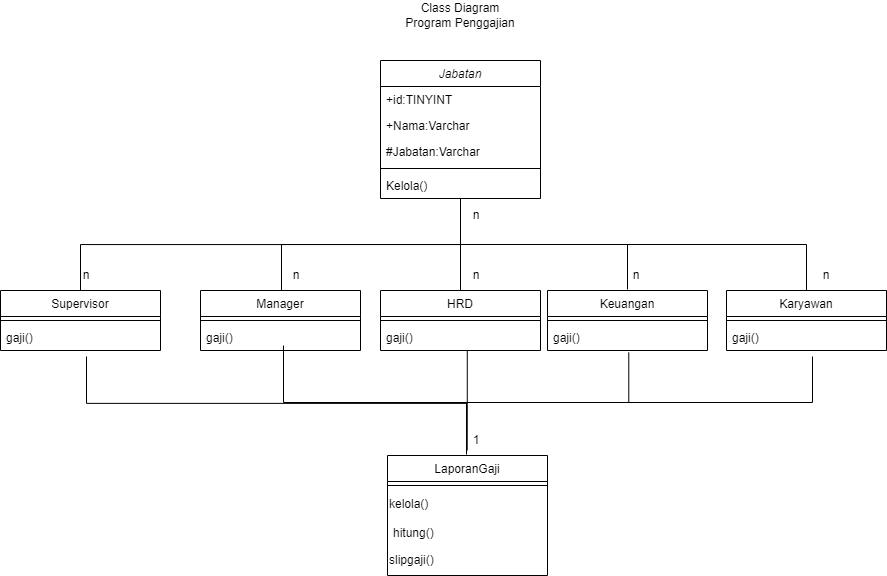

The diagram above was exported from draw.io. Its source (the exported page's mxGraphModel, read from the mxfile embedded in the PNG):
<mxGraphModel dx="1221" dy="733" grid="1" gridSize="10" guides="1" tooltips="1" connect="1" arrows="1" fold="1" page="1" pageScale="1" pageWidth="827" pageHeight="1169" math="0" shadow="0">
  <root>
    <mxCell id="WIyWlLk6GJQsqaUBKTNV-0" />
    <mxCell id="WIyWlLk6GJQsqaUBKTNV-1" parent="WIyWlLk6GJQsqaUBKTNV-0" />
    <mxCell id="zkfFHV4jXpPFQw0GAbJ--0" value="Jabatan" style="swimlane;fontStyle=2;align=center;verticalAlign=top;childLayout=stackLayout;horizontal=1;startSize=26;horizontalStack=0;resizeParent=1;resizeLast=0;collapsible=1;marginBottom=0;rounded=0;shadow=0;strokeWidth=1;" parent="WIyWlLk6GJQsqaUBKTNV-1" vertex="1">
      <mxGeometry x="384" y="130" width="160" height="138" as="geometry">
        <mxRectangle x="230" y="140" width="160" height="26" as="alternateBounds" />
      </mxGeometry>
    </mxCell>
    <mxCell id="zkfFHV4jXpPFQw0GAbJ--2" value="+id:TINYINT" style="text;align=left;verticalAlign=top;spacingLeft=4;spacingRight=4;overflow=hidden;rotatable=0;points=[[0,0.5],[1,0.5]];portConstraint=eastwest;rounded=0;shadow=0;html=0;" parent="zkfFHV4jXpPFQw0GAbJ--0" vertex="1">
      <mxGeometry y="26" width="160" height="26" as="geometry" />
    </mxCell>
    <mxCell id="zkfFHV4jXpPFQw0GAbJ--1" value="+Nama:Varchar" style="text;align=left;verticalAlign=top;spacingLeft=4;spacingRight=4;overflow=hidden;rotatable=0;points=[[0,0.5],[1,0.5]];portConstraint=eastwest;" parent="zkfFHV4jXpPFQw0GAbJ--0" vertex="1">
      <mxGeometry y="52" width="160" height="26" as="geometry" />
    </mxCell>
    <mxCell id="zkfFHV4jXpPFQw0GAbJ--3" value="#Jabatan:Varchar" style="text;align=left;verticalAlign=top;spacingLeft=4;spacingRight=4;overflow=hidden;rotatable=0;points=[[0,0.5],[1,0.5]];portConstraint=eastwest;rounded=0;shadow=0;html=0;" parent="zkfFHV4jXpPFQw0GAbJ--0" vertex="1">
      <mxGeometry y="78" width="160" height="26" as="geometry" />
    </mxCell>
    <mxCell id="zkfFHV4jXpPFQw0GAbJ--4" value="" style="line;html=1;strokeWidth=1;align=left;verticalAlign=middle;spacingTop=-1;spacingLeft=3;spacingRight=3;rotatable=0;labelPosition=right;points=[];portConstraint=eastwest;" parent="zkfFHV4jXpPFQw0GAbJ--0" vertex="1">
      <mxGeometry y="104" width="160" height="8" as="geometry" />
    </mxCell>
    <mxCell id="zkfFHV4jXpPFQw0GAbJ--5" value="Kelola()" style="text;align=left;verticalAlign=top;spacingLeft=4;spacingRight=4;overflow=hidden;rotatable=0;points=[[0,0.5],[1,0.5]];portConstraint=eastwest;" parent="zkfFHV4jXpPFQw0GAbJ--0" vertex="1">
      <mxGeometry y="112" width="160" height="26" as="geometry" />
    </mxCell>
    <mxCell id="zkfFHV4jXpPFQw0GAbJ--6" value="Supervisor" style="swimlane;fontStyle=0;align=center;verticalAlign=top;childLayout=stackLayout;horizontal=1;startSize=26;horizontalStack=0;resizeParent=1;resizeLast=0;collapsible=1;marginBottom=0;rounded=0;shadow=0;strokeWidth=1;" parent="WIyWlLk6GJQsqaUBKTNV-1" vertex="1">
      <mxGeometry x="4" y="360" width="160" height="60" as="geometry">
        <mxRectangle x="130" y="380" width="160" height="26" as="alternateBounds" />
      </mxGeometry>
    </mxCell>
    <mxCell id="zkfFHV4jXpPFQw0GAbJ--9" value="" style="line;html=1;strokeWidth=1;align=left;verticalAlign=middle;spacingTop=-1;spacingLeft=3;spacingRight=3;rotatable=0;labelPosition=right;points=[];portConstraint=eastwest;" parent="zkfFHV4jXpPFQw0GAbJ--6" vertex="1">
      <mxGeometry y="26" width="160" height="8" as="geometry" />
    </mxCell>
    <mxCell id="zkfFHV4jXpPFQw0GAbJ--10" value="gaji()" style="text;align=left;verticalAlign=top;spacingLeft=4;spacingRight=4;overflow=hidden;rotatable=0;points=[[0,0.5],[1,0.5]];portConstraint=eastwest;fontStyle=0" parent="zkfFHV4jXpPFQw0GAbJ--6" vertex="1">
      <mxGeometry y="34" width="160" height="26" as="geometry" />
    </mxCell>
    <mxCell id="zkfFHV4jXpPFQw0GAbJ--12" value="" style="endArrow=none;endSize=10;endFill=0;shadow=0;strokeWidth=1;rounded=0;edgeStyle=elbowEdgeStyle;elbow=vertical;" parent="WIyWlLk6GJQsqaUBKTNV-1" source="zkfFHV4jXpPFQw0GAbJ--6" target="zkfFHV4jXpPFQw0GAbJ--0" edge="1">
      <mxGeometry width="160" relative="1" as="geometry">
        <mxPoint x="200" y="203" as="sourcePoint" />
        <mxPoint x="200" y="203" as="targetPoint" />
      </mxGeometry>
    </mxCell>
    <mxCell id="zkfFHV4jXpPFQw0GAbJ--16" value="" style="endArrow=none;endSize=10;endFill=0;shadow=0;strokeWidth=1;rounded=0;edgeStyle=elbowEdgeStyle;elbow=vertical;exitX=0.5;exitY=0;exitDx=0;exitDy=0;" parent="WIyWlLk6GJQsqaUBKTNV-1" source="ZutWId3ajcvsyDaq-Qbc-5" target="zkfFHV4jXpPFQw0GAbJ--0" edge="1">
      <mxGeometry width="160" relative="1" as="geometry">
        <mxPoint x="410" y="360" as="sourcePoint" />
        <mxPoint x="310" y="271" as="targetPoint" />
      </mxGeometry>
    </mxCell>
    <mxCell id="ZutWId3ajcvsyDaq-Qbc-2" value="Manager" style="swimlane;fontStyle=0;align=center;verticalAlign=top;childLayout=stackLayout;horizontal=1;startSize=26;horizontalStack=0;resizeParent=1;resizeLast=0;collapsible=1;marginBottom=0;rounded=0;shadow=0;strokeWidth=1;" vertex="1" parent="WIyWlLk6GJQsqaUBKTNV-1">
      <mxGeometry x="204" y="360" width="160" height="60" as="geometry">
        <mxRectangle x="130" y="380" width="160" height="26" as="alternateBounds" />
      </mxGeometry>
    </mxCell>
    <mxCell id="ZutWId3ajcvsyDaq-Qbc-3" value="" style="line;html=1;strokeWidth=1;align=left;verticalAlign=middle;spacingTop=-1;spacingLeft=3;spacingRight=3;rotatable=0;labelPosition=right;points=[];portConstraint=eastwest;" vertex="1" parent="ZutWId3ajcvsyDaq-Qbc-2">
      <mxGeometry y="26" width="160" height="8" as="geometry" />
    </mxCell>
    <mxCell id="ZutWId3ajcvsyDaq-Qbc-4" value="gaji()" style="text;align=left;verticalAlign=top;spacingLeft=4;spacingRight=4;overflow=hidden;rotatable=0;points=[[0,0.5],[1,0.5]];portConstraint=eastwest;fontStyle=0" vertex="1" parent="ZutWId3ajcvsyDaq-Qbc-2">
      <mxGeometry y="34" width="160" height="26" as="geometry" />
    </mxCell>
    <mxCell id="ZutWId3ajcvsyDaq-Qbc-5" value="HRD" style="swimlane;fontStyle=0;align=center;verticalAlign=top;childLayout=stackLayout;horizontal=1;startSize=26;horizontalStack=0;resizeParent=1;resizeLast=0;collapsible=1;marginBottom=0;rounded=0;shadow=0;strokeWidth=1;" vertex="1" parent="WIyWlLk6GJQsqaUBKTNV-1">
      <mxGeometry x="384" y="360" width="160" height="60" as="geometry">
        <mxRectangle x="130" y="380" width="160" height="26" as="alternateBounds" />
      </mxGeometry>
    </mxCell>
    <mxCell id="ZutWId3ajcvsyDaq-Qbc-6" value="" style="line;html=1;strokeWidth=1;align=left;verticalAlign=middle;spacingTop=-1;spacingLeft=3;spacingRight=3;rotatable=0;labelPosition=right;points=[];portConstraint=eastwest;" vertex="1" parent="ZutWId3ajcvsyDaq-Qbc-5">
      <mxGeometry y="26" width="160" height="8" as="geometry" />
    </mxCell>
    <mxCell id="ZutWId3ajcvsyDaq-Qbc-7" value="gaji()" style="text;align=left;verticalAlign=top;spacingLeft=4;spacingRight=4;overflow=hidden;rotatable=0;points=[[0,0.5],[1,0.5]];portConstraint=eastwest;fontStyle=0" vertex="1" parent="ZutWId3ajcvsyDaq-Qbc-5">
      <mxGeometry y="34" width="160" height="26" as="geometry" />
    </mxCell>
    <mxCell id="ZutWId3ajcvsyDaq-Qbc-8" value="Keuangan" style="swimlane;fontStyle=0;align=center;verticalAlign=top;childLayout=stackLayout;horizontal=1;startSize=26;horizontalStack=0;resizeParent=1;resizeLast=0;collapsible=1;marginBottom=0;rounded=0;shadow=0;strokeWidth=1;" vertex="1" parent="WIyWlLk6GJQsqaUBKTNV-1">
      <mxGeometry x="551" y="360" width="160" height="60" as="geometry">
        <mxRectangle x="130" y="380" width="160" height="26" as="alternateBounds" />
      </mxGeometry>
    </mxCell>
    <mxCell id="ZutWId3ajcvsyDaq-Qbc-9" value="" style="line;html=1;strokeWidth=1;align=left;verticalAlign=middle;spacingTop=-1;spacingLeft=3;spacingRight=3;rotatable=0;labelPosition=right;points=[];portConstraint=eastwest;" vertex="1" parent="ZutWId3ajcvsyDaq-Qbc-8">
      <mxGeometry y="26" width="160" height="8" as="geometry" />
    </mxCell>
    <mxCell id="ZutWId3ajcvsyDaq-Qbc-10" value="gaji()" style="text;align=left;verticalAlign=top;spacingLeft=4;spacingRight=4;overflow=hidden;rotatable=0;points=[[0,0.5],[1,0.5]];portConstraint=eastwest;fontStyle=0" vertex="1" parent="ZutWId3ajcvsyDaq-Qbc-8">
      <mxGeometry y="34" width="160" height="26" as="geometry" />
    </mxCell>
    <mxCell id="ZutWId3ajcvsyDaq-Qbc-12" value="Karyawan" style="swimlane;fontStyle=0;align=center;verticalAlign=top;childLayout=stackLayout;horizontal=1;startSize=26;horizontalStack=0;resizeParent=1;resizeLast=0;collapsible=1;marginBottom=0;rounded=0;shadow=0;strokeWidth=1;" vertex="1" parent="WIyWlLk6GJQsqaUBKTNV-1">
      <mxGeometry x="730" y="360" width="160" height="60" as="geometry">
        <mxRectangle x="130" y="380" width="160" height="26" as="alternateBounds" />
      </mxGeometry>
    </mxCell>
    <mxCell id="ZutWId3ajcvsyDaq-Qbc-13" value="" style="line;html=1;strokeWidth=1;align=left;verticalAlign=middle;spacingTop=-1;spacingLeft=3;spacingRight=3;rotatable=0;labelPosition=right;points=[];portConstraint=eastwest;" vertex="1" parent="ZutWId3ajcvsyDaq-Qbc-12">
      <mxGeometry y="26" width="160" height="8" as="geometry" />
    </mxCell>
    <mxCell id="ZutWId3ajcvsyDaq-Qbc-14" value="gaji()" style="text;align=left;verticalAlign=top;spacingLeft=4;spacingRight=4;overflow=hidden;rotatable=0;points=[[0,0.5],[1,0.5]];portConstraint=eastwest;fontStyle=0" vertex="1" parent="ZutWId3ajcvsyDaq-Qbc-12">
      <mxGeometry y="34" width="160" height="26" as="geometry" />
    </mxCell>
    <mxCell id="ZutWId3ajcvsyDaq-Qbc-15" value="" style="endArrow=none;endSize=10;endFill=0;shadow=0;strokeWidth=1;rounded=0;edgeStyle=elbowEdgeStyle;elbow=vertical;" edge="1" parent="WIyWlLk6GJQsqaUBKTNV-1">
      <mxGeometry width="160" relative="1" as="geometry">
        <mxPoint x="285" y="360" as="sourcePoint" />
        <mxPoint x="464" y="269" as="targetPoint" />
        <Array as="points">
          <mxPoint x="411" y="314" />
          <mxPoint x="411" y="319" />
          <mxPoint x="450.47" y="329" />
        </Array>
      </mxGeometry>
    </mxCell>
    <mxCell id="ZutWId3ajcvsyDaq-Qbc-16" value="" style="endArrow=none;endSize=10;endFill=0;shadow=0;strokeWidth=1;rounded=0;edgeStyle=elbowEdgeStyle;elbow=vertical;entryX=0.475;entryY=1.077;entryDx=0;entryDy=0;entryPerimeter=0;exitX=0.5;exitY=0;exitDx=0;exitDy=0;" edge="1" parent="WIyWlLk6GJQsqaUBKTNV-1">
      <mxGeometry width="160" relative="1" as="geometry">
        <mxPoint x="631" y="359" as="sourcePoint" />
        <mxPoint x="464" y="269.00199999999995" as="targetPoint" />
        <Array as="points">
          <mxPoint x="554" y="314" />
          <mxPoint x="424" y="334" />
          <mxPoint x="463.47" y="344" />
        </Array>
      </mxGeometry>
    </mxCell>
    <mxCell id="ZutWId3ajcvsyDaq-Qbc-17" value="" style="endArrow=none;endSize=10;endFill=0;shadow=0;strokeWidth=1;rounded=0;edgeStyle=elbowEdgeStyle;elbow=vertical;exitX=0.5;exitY=0;exitDx=0;exitDy=0;" edge="1" parent="WIyWlLk6GJQsqaUBKTNV-1" source="ZutWId3ajcvsyDaq-Qbc-12">
      <mxGeometry width="160" relative="1" as="geometry">
        <mxPoint x="631" y="352" as="sourcePoint" />
        <mxPoint x="464" y="270" as="targetPoint" />
        <Array as="points">
          <mxPoint x="550" y="314" />
          <mxPoint x="424" y="327" />
          <mxPoint x="463.47" y="337" />
        </Array>
      </mxGeometry>
    </mxCell>
    <mxCell id="ZutWId3ajcvsyDaq-Qbc-47" value="" style="endArrow=none;endSize=10;endFill=0;shadow=0;strokeWidth=1;rounded=0;edgeStyle=elbowEdgeStyle;elbow=vertical;" edge="1" parent="WIyWlLk6GJQsqaUBKTNV-1">
      <mxGeometry width="160" relative="1" as="geometry">
        <mxPoint x="90" y="426.00000000000045" as="sourcePoint" />
        <mxPoint x="470" y="520" as="targetPoint" />
      </mxGeometry>
    </mxCell>
    <mxCell id="ZutWId3ajcvsyDaq-Qbc-48" value="" style="endArrow=none;endSize=10;endFill=0;shadow=0;strokeWidth=1;rounded=0;edgeStyle=elbowEdgeStyle;elbow=vertical;exitX=0.526;exitY=0.99;exitDx=0;exitDy=0;exitPerimeter=0;" edge="1" parent="WIyWlLk6GJQsqaUBKTNV-1">
      <mxGeometry width="160" relative="1" as="geometry">
        <mxPoint x="470.7900000000001" y="420" as="sourcePoint" />
        <mxPoint x="470.71000000000004" y="520" as="targetPoint" />
        <Array as="points">
          <mxPoint x="452.63" y="474.26000000000045" />
        </Array>
      </mxGeometry>
    </mxCell>
    <mxCell id="ZutWId3ajcvsyDaq-Qbc-49" value="" style="endArrow=none;endSize=10;endFill=0;shadow=0;strokeWidth=1;rounded=0;edgeStyle=elbowEdgeStyle;elbow=vertical;" edge="1" parent="WIyWlLk6GJQsqaUBKTNV-1">
      <mxGeometry width="160" relative="1" as="geometry">
        <mxPoint x="287" y="415" as="sourcePoint" />
        <mxPoint x="470" y="520" as="targetPoint" />
        <Array as="points">
          <mxPoint x="420" y="471.99999999999955" />
          <mxPoint x="420" y="466.99999999999955" />
          <mxPoint x="459.47" y="456.99999999999955" />
        </Array>
      </mxGeometry>
    </mxCell>
    <mxCell id="ZutWId3ajcvsyDaq-Qbc-50" value="" style="endArrow=none;endSize=10;endFill=0;shadow=0;strokeWidth=1;rounded=0;edgeStyle=elbowEdgeStyle;elbow=vertical;entryX=0.475;entryY=1.077;entryDx=0;entryDy=0;entryPerimeter=0;exitX=0.508;exitY=1.07;exitDx=0;exitDy=0;exitPerimeter=0;" edge="1" parent="WIyWlLk6GJQsqaUBKTNV-1" source="ZutWId3ajcvsyDaq-Qbc-10">
      <mxGeometry width="160" relative="1" as="geometry">
        <mxPoint x="637" y="427.00199999999995" as="sourcePoint" />
        <mxPoint x="470" y="517" as="targetPoint" />
        <Array as="points">
          <mxPoint x="560" y="472.00199999999995" />
          <mxPoint x="430" y="452.00199999999995" />
          <mxPoint x="469.47" y="442.00199999999995" />
        </Array>
      </mxGeometry>
    </mxCell>
    <mxCell id="ZutWId3ajcvsyDaq-Qbc-51" value="" style="endArrow=none;endSize=10;endFill=0;shadow=0;strokeWidth=1;rounded=0;edgeStyle=elbowEdgeStyle;elbow=vertical;entryX=0.475;entryY=1.077;entryDx=0;entryDy=0;entryPerimeter=0;exitX=0.5;exitY=0;exitDx=0;exitDy=0;" edge="1" parent="WIyWlLk6GJQsqaUBKTNV-1">
      <mxGeometry width="160" relative="1" as="geometry">
        <mxPoint x="816" y="426.00199999999995" as="sourcePoint" />
        <mxPoint x="470" y="524" as="targetPoint" />
        <Array as="points">
          <mxPoint x="556" y="472.00199999999995" />
          <mxPoint x="430" y="459.00199999999995" />
          <mxPoint x="469.47" y="449.00199999999995" />
        </Array>
      </mxGeometry>
    </mxCell>
    <mxCell id="ZutWId3ajcvsyDaq-Qbc-54" value="LaporanGaji" style="swimlane;fontStyle=0;align=center;verticalAlign=top;childLayout=stackLayout;horizontal=1;startSize=26;horizontalStack=0;resizeParent=1;resizeLast=0;collapsible=1;marginBottom=0;rounded=0;shadow=0;strokeWidth=1;" vertex="1" parent="WIyWlLk6GJQsqaUBKTNV-1">
      <mxGeometry x="391" y="525" width="160" height="120" as="geometry">
        <mxRectangle x="130" y="380" width="160" height="26" as="alternateBounds" />
      </mxGeometry>
    </mxCell>
    <mxCell id="ZutWId3ajcvsyDaq-Qbc-55" value="" style="line;html=1;strokeWidth=1;align=left;verticalAlign=middle;spacingTop=-1;spacingLeft=3;spacingRight=3;rotatable=0;labelPosition=right;points=[];portConstraint=eastwest;" vertex="1" parent="ZutWId3ajcvsyDaq-Qbc-54">
      <mxGeometry y="26" width="160" height="8" as="geometry" />
    </mxCell>
    <mxCell id="ZutWId3ajcvsyDaq-Qbc-57" value="kelola()" style="text;html=1;strokeColor=none;fillColor=none;align=left;verticalAlign=middle;whiteSpace=wrap;rounded=0;" vertex="1" parent="ZutWId3ajcvsyDaq-Qbc-54">
      <mxGeometry y="34" width="160" height="30" as="geometry" />
    </mxCell>
    <mxCell id="ZutWId3ajcvsyDaq-Qbc-56" value="hitung()" style="text;align=left;verticalAlign=top;spacingLeft=4;spacingRight=4;overflow=hidden;rotatable=0;points=[[0,0.5],[1,0.5]];portConstraint=eastwest;fontStyle=0" vertex="1" parent="ZutWId3ajcvsyDaq-Qbc-54">
      <mxGeometry y="64" width="160" height="26" as="geometry" />
    </mxCell>
    <mxCell id="ZutWId3ajcvsyDaq-Qbc-58" value="slipgaji()" style="text;html=1;strokeColor=none;fillColor=none;align=left;verticalAlign=middle;whiteSpace=wrap;rounded=0;" vertex="1" parent="ZutWId3ajcvsyDaq-Qbc-54">
      <mxGeometry y="90" width="160" height="30" as="geometry" />
    </mxCell>
    <mxCell id="ZutWId3ajcvsyDaq-Qbc-61" value="n" style="text;html=1;strokeColor=none;fillColor=none;align=center;verticalAlign=middle;whiteSpace=wrap;rounded=0;" vertex="1" parent="WIyWlLk6GJQsqaUBKTNV-1">
      <mxGeometry x="450" y="270" width="60" height="30" as="geometry" />
    </mxCell>
    <mxCell id="ZutWId3ajcvsyDaq-Qbc-62" value="n" style="text;html=1;strokeColor=none;fillColor=none;align=center;verticalAlign=middle;whiteSpace=wrap;rounded=0;" vertex="1" parent="WIyWlLk6GJQsqaUBKTNV-1">
      <mxGeometry x="800" y="330" width="60" height="30" as="geometry" />
    </mxCell>
    <mxCell id="ZutWId3ajcvsyDaq-Qbc-63" value="n" style="text;html=1;strokeColor=none;fillColor=none;align=center;verticalAlign=middle;whiteSpace=wrap;rounded=0;" vertex="1" parent="WIyWlLk6GJQsqaUBKTNV-1">
      <mxGeometry x="610" y="330" width="60" height="30" as="geometry" />
    </mxCell>
    <mxCell id="ZutWId3ajcvsyDaq-Qbc-64" value="n" style="text;html=1;strokeColor=none;fillColor=none;align=center;verticalAlign=middle;whiteSpace=wrap;rounded=0;" vertex="1" parent="WIyWlLk6GJQsqaUBKTNV-1">
      <mxGeometry x="450" y="330" width="60" height="30" as="geometry" />
    </mxCell>
    <mxCell id="ZutWId3ajcvsyDaq-Qbc-65" value="n" style="text;html=1;strokeColor=none;fillColor=none;align=center;verticalAlign=middle;whiteSpace=wrap;rounded=0;" vertex="1" parent="WIyWlLk6GJQsqaUBKTNV-1">
      <mxGeometry x="270" y="330" width="60" height="30" as="geometry" />
    </mxCell>
    <mxCell id="ZutWId3ajcvsyDaq-Qbc-66" value="1" style="text;html=1;strokeColor=none;fillColor=none;align=center;verticalAlign=middle;whiteSpace=wrap;rounded=0;" vertex="1" parent="WIyWlLk6GJQsqaUBKTNV-1">
      <mxGeometry x="450" y="495" width="60" height="30" as="geometry" />
    </mxCell>
    <mxCell id="ZutWId3ajcvsyDaq-Qbc-67" value="n" style="text;html=1;strokeColor=none;fillColor=none;align=center;verticalAlign=middle;whiteSpace=wrap;rounded=0;" vertex="1" parent="WIyWlLk6GJQsqaUBKTNV-1">
      <mxGeometry x="60" y="330" width="60" height="30" as="geometry" />
    </mxCell>
    <mxCell id="ZutWId3ajcvsyDaq-Qbc-68" value="Class Diagram Program Penggajian" style="text;html=1;strokeColor=none;fillColor=none;align=center;verticalAlign=middle;whiteSpace=wrap;rounded=0;" vertex="1" parent="WIyWlLk6GJQsqaUBKTNV-1">
      <mxGeometry x="406" y="70" width="116" height="30" as="geometry" />
    </mxCell>
  </root>
</mxGraphModel>